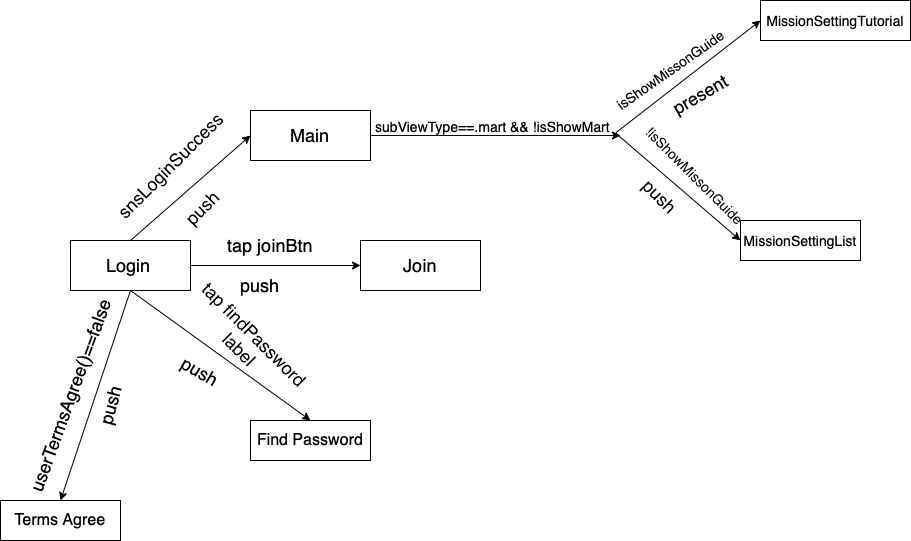

The diagram above was exported from draw.io. Its source (the exported page's mxGraphModel, read from the mxfile embedded in the PNG):
<mxGraphModel dx="1186" dy="692" grid="1" gridSize="10" guides="1" tooltips="1" connect="1" arrows="1" fold="1" page="1" pageScale="1" pageWidth="850" pageHeight="1100" math="0" shadow="0">
  <root>
    <mxCell id="0" />
    <mxCell id="1" parent="0" />
    <mxCell id="WXM2_HsLt0I23dqv0o5x-3" value="&lt;font style=&quot;font-size: 18px&quot;&gt;Login&lt;/font&gt;&amp;nbsp;" style="rounded=0;whiteSpace=wrap;html=1;" parent="1" vertex="1">
      <mxGeometry x="130" y="300" width="120" height="50" as="geometry" />
    </mxCell>
    <mxCell id="WXM2_HsLt0I23dqv0o5x-4" value="" style="endArrow=classic;html=1;rounded=0;fontSize=18;exitX=1;exitY=0.5;exitDx=0;exitDy=0;" parent="1" source="WXM2_HsLt0I23dqv0o5x-3" edge="1">
      <mxGeometry width="50" height="50" relative="1" as="geometry">
        <mxPoint x="380" y="520" as="sourcePoint" />
        <mxPoint x="420" y="325" as="targetPoint" />
      </mxGeometry>
    </mxCell>
    <mxCell id="WXM2_HsLt0I23dqv0o5x-7" value="Join" style="rounded=0;whiteSpace=wrap;html=1;fontSize=18;" parent="1" vertex="1">
      <mxGeometry x="420" y="300" width="120" height="50" as="geometry" />
    </mxCell>
    <mxCell id="WXM2_HsLt0I23dqv0o5x-8" value="tap&amp;nbsp;joinBtn" style="text;html=1;strokeColor=none;fillColor=none;align=center;verticalAlign=middle;whiteSpace=wrap;rounded=0;fontSize=18;" parent="1" vertex="1">
      <mxGeometry x="260" y="290" width="140" height="30" as="geometry" />
    </mxCell>
    <mxCell id="WXM2_HsLt0I23dqv0o5x-9" value="Main" style="rounded=0;whiteSpace=wrap;html=1;fontSize=18;" parent="1" vertex="1">
      <mxGeometry x="310" y="170" width="120" height="50" as="geometry" />
    </mxCell>
    <mxCell id="WXM2_HsLt0I23dqv0o5x-10" value="" style="endArrow=classic;html=1;rounded=0;fontSize=18;entryX=0;entryY=0.5;entryDx=0;entryDy=0;exitX=0.5;exitY=0;exitDx=0;exitDy=0;" parent="1" source="WXM2_HsLt0I23dqv0o5x-3" target="WXM2_HsLt0I23dqv0o5x-9" edge="1">
      <mxGeometry width="50" height="50" relative="1" as="geometry">
        <mxPoint x="380" y="520" as="sourcePoint" />
        <mxPoint x="430" y="470" as="targetPoint" />
      </mxGeometry>
    </mxCell>
    <mxCell id="WXM2_HsLt0I23dqv0o5x-12" value="snsLoginSuccess&lt;br&gt;" style="text;html=1;strokeColor=none;fillColor=none;align=center;verticalAlign=middle;whiteSpace=wrap;rounded=0;fontSize=18;rotation=-45;" parent="1" vertex="1">
      <mxGeometry x="170" y="210" width="120" height="30" as="geometry" />
    </mxCell>
    <mxCell id="WXM2_HsLt0I23dqv0o5x-13" value="push&lt;br&gt;" style="text;html=1;strokeColor=none;fillColor=none;align=center;verticalAlign=middle;whiteSpace=wrap;rounded=0;fontSize=18;" parent="1" vertex="1">
      <mxGeometry x="290" y="330" width="60" height="30" as="geometry" />
    </mxCell>
    <mxCell id="WXM2_HsLt0I23dqv0o5x-14" value="push&lt;br&gt;" style="text;html=1;strokeColor=none;fillColor=none;align=center;verticalAlign=middle;whiteSpace=wrap;rounded=0;fontSize=18;rotation=-45;" parent="1" vertex="1">
      <mxGeometry x="232.41" y="251.68" width="60" height="31.46" as="geometry" />
    </mxCell>
    <mxCell id="WXM2_HsLt0I23dqv0o5x-15" value="" style="endArrow=classic;html=1;rounded=0;fontSize=12;exitX=0.5;exitY=1;exitDx=0;exitDy=0;entryX=0.5;entryY=0;entryDx=0;entryDy=0;" parent="1" source="WXM2_HsLt0I23dqv0o5x-3" target="WXM2_HsLt0I23dqv0o5x-16" edge="1">
      <mxGeometry width="50" height="50" relative="1" as="geometry">
        <mxPoint x="380" y="510" as="sourcePoint" />
        <mxPoint x="250" y="420" as="targetPoint" />
      </mxGeometry>
    </mxCell>
    <mxCell id="WXM2_HsLt0I23dqv0o5x-16" value="&lt;font size=&quot;3&quot;&gt;Find Password&lt;/font&gt;" style="rounded=0;whiteSpace=wrap;html=1;fontSize=12;" parent="1" vertex="1">
      <mxGeometry x="310" y="480" width="120" height="40" as="geometry" />
    </mxCell>
    <mxCell id="WXM2_HsLt0I23dqv0o5x-17" value="tap findPassword label&lt;br&gt;" style="text;html=1;strokeColor=none;fillColor=none;align=center;verticalAlign=middle;whiteSpace=wrap;rounded=0;fontSize=18;rotation=45;" parent="1" vertex="1">
      <mxGeometry x="215.8" y="385.67" width="182.68" height="30" as="geometry" />
    </mxCell>
    <mxCell id="WXM2_HsLt0I23dqv0o5x-18" value="push&lt;br&gt;" style="text;html=1;strokeColor=none;fillColor=none;align=center;verticalAlign=middle;whiteSpace=wrap;rounded=0;fontSize=18;rotation=30;" parent="1" vertex="1">
      <mxGeometry x="230" y="415.67" width="60" height="30" as="geometry" />
    </mxCell>
    <mxCell id="WXM2_HsLt0I23dqv0o5x-19" value="" style="endArrow=classic;html=1;rounded=0;fontSize=18;exitX=0.5;exitY=1;exitDx=0;exitDy=0;entryX=0.5;entryY=0;entryDx=0;entryDy=0;" parent="1" source="WXM2_HsLt0I23dqv0o5x-3" target="WXM2_HsLt0I23dqv0o5x-20" edge="1">
      <mxGeometry width="50" height="50" relative="1" as="geometry">
        <mxPoint x="380" y="510" as="sourcePoint" />
        <mxPoint x="120" y="530" as="targetPoint" />
      </mxGeometry>
    </mxCell>
    <mxCell id="WXM2_HsLt0I23dqv0o5x-20" value="&lt;font size=&quot;3&quot;&gt;Terms Agree&lt;/font&gt;" style="rounded=0;whiteSpace=wrap;html=1;fontSize=12;" parent="1" vertex="1">
      <mxGeometry x="60" y="560" width="120" height="40" as="geometry" />
    </mxCell>
    <mxCell id="WXM2_HsLt0I23dqv0o5x-21" value="userTermsAgree()==false&lt;br&gt;" style="text;html=1;strokeColor=none;fillColor=none;align=center;verticalAlign=middle;whiteSpace=wrap;rounded=0;fontSize=18;rotation=-70;" parent="1" vertex="1">
      <mxGeometry x="70" y="439.99999999999994" width="120" height="30" as="geometry" />
    </mxCell>
    <mxCell id="WXM2_HsLt0I23dqv0o5x-22" value="push&lt;br&gt;" style="text;html=1;strokeColor=none;fillColor=none;align=center;verticalAlign=middle;whiteSpace=wrap;rounded=0;fontSize=18;rotation=-75;" parent="1" vertex="1">
      <mxGeometry x="140" y="450" width="60" height="30" as="geometry" />
    </mxCell>
    <mxCell id="WXM2_HsLt0I23dqv0o5x-24" value="" style="endArrow=classic;html=1;rounded=0;fontSize=18;exitX=1;exitY=0.5;exitDx=0;exitDy=0;entryX=0;entryY=0.5;entryDx=0;entryDy=0;" parent="1" source="WXM2_HsLt0I23dqv0o5x-9" edge="1">
      <mxGeometry width="50" height="50" relative="1" as="geometry">
        <mxPoint x="390" y="350" as="sourcePoint" />
        <mxPoint x="680" y="195" as="targetPoint" />
      </mxGeometry>
    </mxCell>
    <mxCell id="WXM2_HsLt0I23dqv0o5x-26" value="&lt;font style=&quot;font-size: 14px&quot;&gt;subViewType==.mart &amp;amp;&amp;amp; !isShowMart&lt;/font&gt;" style="text;html=1;strokeColor=none;fillColor=none;align=center;verticalAlign=middle;whiteSpace=wrap;rounded=0;fontSize=18;" parent="1" vertex="1">
      <mxGeometry x="430" y="170" width="245" height="30" as="geometry" />
    </mxCell>
    <mxCell id="WXM2_HsLt0I23dqv0o5x-27" value="" style="endArrow=classic;html=1;rounded=0;fontSize=14;exitX=1;exitY=0.75;exitDx=0;exitDy=0;" parent="1" source="WXM2_HsLt0I23dqv0o5x-26" edge="1">
      <mxGeometry width="50" height="50" relative="1" as="geometry">
        <mxPoint x="390" y="350" as="sourcePoint" />
        <mxPoint x="820" y="80" as="targetPoint" />
      </mxGeometry>
    </mxCell>
    <mxCell id="WXM2_HsLt0I23dqv0o5x-28" value="isShowMissonGuide" style="text;html=1;strokeColor=none;fillColor=none;align=center;verticalAlign=middle;whiteSpace=wrap;rounded=0;fontSize=14;rotation=-35;" parent="1" vertex="1">
      <mxGeometry x="675.03" y="114.23" width="110" height="30" as="geometry" />
    </mxCell>
    <mxCell id="WXM2_HsLt0I23dqv0o5x-29" value="" style="endArrow=classic;html=1;rounded=0;fontSize=14;exitX=1;exitY=0.75;exitDx=0;exitDy=0;" parent="1" source="WXM2_HsLt0I23dqv0o5x-26" edge="1">
      <mxGeometry width="50" height="50" relative="1" as="geometry">
        <mxPoint x="390" y="350" as="sourcePoint" />
        <mxPoint x="800" y="300" as="targetPoint" />
      </mxGeometry>
    </mxCell>
    <mxCell id="WXM2_HsLt0I23dqv0o5x-30" value="!isShowMissonGuide" style="text;html=1;strokeColor=none;fillColor=none;align=center;verticalAlign=middle;whiteSpace=wrap;rounded=0;fontSize=14;rotation=45;" parent="1" vertex="1">
      <mxGeometry x="700" y="220" width="110" height="30" as="geometry" />
    </mxCell>
    <mxCell id="WXM2_HsLt0I23dqv0o5x-31" value="MissionSettingTutorial" style="rounded=0;whiteSpace=wrap;html=1;fontSize=14;" parent="1" vertex="1">
      <mxGeometry x="820" y="60" width="150" height="40" as="geometry" />
    </mxCell>
    <mxCell id="WXM2_HsLt0I23dqv0o5x-32" value="present" style="text;html=1;strokeColor=none;fillColor=none;align=center;verticalAlign=middle;whiteSpace=wrap;rounded=0;fontSize=18;rotation=-30;" parent="1" vertex="1">
      <mxGeometry x="730" y="138.54" width="60" height="31.46" as="geometry" />
    </mxCell>
    <mxCell id="WXM2_HsLt0I23dqv0o5x-33" value="push&lt;br&gt;" style="text;html=1;strokeColor=none;fillColor=none;align=center;verticalAlign=middle;whiteSpace=wrap;rounded=0;fontSize=18;rotation=45;" parent="1" vertex="1">
      <mxGeometry x="690" y="240" width="60" height="31.46" as="geometry" />
    </mxCell>
    <mxCell id="WXM2_HsLt0I23dqv0o5x-34" value="MissionSettingList" style="rounded=0;whiteSpace=wrap;html=1;fontSize=14;" parent="1" vertex="1">
      <mxGeometry x="800" y="280" width="120" height="40" as="geometry" />
    </mxCell>
  </root>
</mxGraphModel>